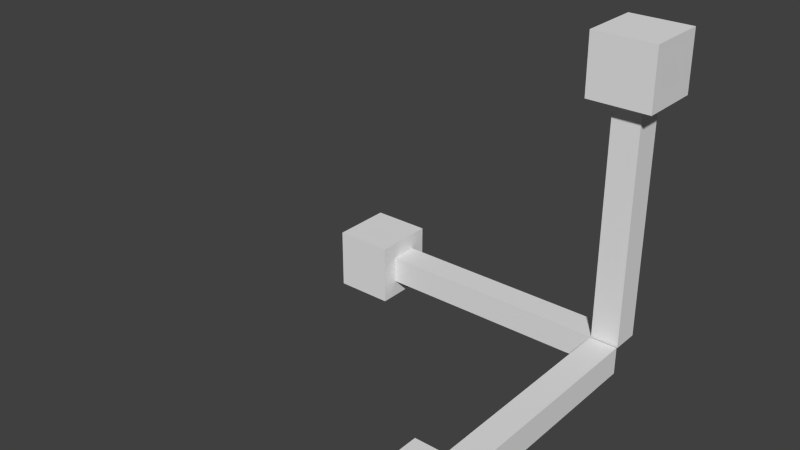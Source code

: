 # Source: ScaleIcon.blend  (saved by Blender 2.69.0; exported with 4.5.12 LTS)
import bpy
from mathutils import Matrix  # noqa: F401  (used for matrix-valued properties, if any)

bpy.ops.wm.read_factory_settings(use_empty=True)
scene = bpy.context.scene
scene.name = 'Scene'

# ---- collections
col_collection_1 = bpy.data.collections.new('Collection 1'); scene.collection.children.link(col_collection_1)

# ---- materials (node trees are filled in below, after node groups)
mat_material_001 = bpy.data.materials.new('Material.001')
mat_material_001.alpha_threshold = 0.0
mat_material_001.use_transparent_shadow = False
mat_material_001.roughness = 0.5
mat_material_001.specular_intensity = 0.0
mat_material_001.line_color = (0.0, 0.0, 0.0, 1.0)

# ---- material node trees

# ---- world
world_world = bpy.data.worlds.new('World'); scene.world = world_world
world_world.color = (0.05088, 0.05088, 0.05088)
world_world.use_sun_shadow = False
world_world.sun_shadow_jitter_overblur = 0.0
world_world.cycles.sampling_method = 'MANUAL'
world_world.cycles.sample_map_resolution = 256

# ---- meshes
me_cube_001 = bpy.data.meshes.new('Cube.001')
me_cube_001.from_pydata([(-17.99, 15.96, 1.124), (-1.034, 15.96, 1.124), (-1.034, 17.96, 1.124), (-17.99, 17.96, 1.124), (-17.99, 15.96, -0.8764), (-17.99, 17.96, -0.8764), (-1.034, 17.96, -0.8764), (-1.034, 15.96, -0.8764), (-1.0, 15.97, 18.03), (-1.0, 15.97, 1.067), (1.0, 15.97, 1.067), (1.0, 15.97, 18.03), (-1.0, 17.97, 18.03), (-1.0, 17.97, 1.067), (1.0, 17.97, 1.067), (1.0, 17.97, 18.03), (2.227, 19.2, 18.03), (-2.227, 19.2, 18.03), (2.227, 14.74, 18.03), (-2.227, 14.74, 18.03), (2.208, 19.18, 22.28), (-2.246, 19.18, 22.28), (2.208, 14.73, 22.28), (-2.246, 14.73, 22.28), (-0.0191, 16.96, 22.28), (1.0, 15.86, -0.8764), (-1.0, 15.86, -0.8764), (-1.0, -1.103, -0.8764), (1.0, -1.103, -0.8764), (-1.0, -1.103, 1.124), (-1.0, 15.86, 1.124), (1.0, 15.86, 1.124), (1.0, -1.103, 1.124), (2.227, -1.103, 2.351), (-2.227, -1.103, 2.351), (2.227, -1.103, -2.103), (-2.227, -1.103, -2.103), (2.208, -5.361, 2.339), (-2.246, -5.361, 2.339), (2.208, -5.361, -2.115), (-2.246, -5.361, -2.115), (-0.0191, -5.361, 0.1117), (-17.99, 14.73, 2.351), (-17.99, 19.19, 2.351), (-17.99, 14.73, -2.103), (-17.99, 19.19, -2.103), (-22.25, 14.75, 2.339), (-22.25, 19.21, 2.339), (-22.25, 14.75, -2.115), (-22.25, 19.21, -2.115), (-22.25, 16.98, 0.1117)], [], [(0, 1, 2, 3), (5, 6, 7, 4), (3, 2, 6, 5), (2, 1, 7, 6), (1, 0, 4, 7), (5, 4, 44, 45), (12, 13, 9, 8), (13, 14, 10, 9), (14, 15, 11, 10), (8, 11, 18, 19), (8, 9, 10, 11), (15, 14, 13, 12), (12, 8, 19, 17), (11, 15, 16, 18), (15, 12, 17, 16), (17, 19, 23, 21), (18, 16, 20, 22), (16, 17, 21, 20), (19, 18, 22, 23), (27, 28, 35, 36), (31, 32, 28, 25), (30, 31, 25, 26), (29, 30, 26, 27), (21, 23, 24), (22, 20, 24), (20, 21, 24), (23, 22, 24), (27, 26, 25, 28), (32, 31, 30, 29), (29, 27, 36, 34), (28, 32, 33, 35), (32, 29, 34, 33), (34, 36, 40, 38), (35, 33, 37, 39), (33, 34, 38, 37), (36, 35, 39, 40), (38, 40, 41), (39, 37, 41), (37, 38, 41), (40, 39, 41), (3, 5, 45, 43), (4, 0, 42, 44), (0, 3, 43, 42), (43, 45, 49, 47), (44, 42, 46, 48), (42, 43, 47, 46), (45, 44, 48, 49), (47, 49, 50), (48, 46, 50), (46, 47, 50), (49, 48, 50)])
_uv = me_cube_001.uv_layers.new(name='UVMap')
_uv.uv.foreach_set('vector', [0.9165, 0.6899, 0.9633, 0.6902, 0.9638, 0.6904, 0.9165, 0.6899, 0.9166, 0.6899, 0.9651, 0.6902, 0.9638, 0.6899, 0.9165, 0.6899, 0.9165, 0.6899, 0.9638, 0.6904, 0.9651, 0.6902, 0.9166, 0.6899, 0.9638, 0.6904, 0.9633, 0.6902, 0.9638, 0.6899, 0.9651, 0.6902, 0.9633, 0.6902, 0.9165, 0.6899, 0.9165, 0.6899, 0.9638, 0.6899, 0.9166, 0.6899, 0.9165, 0.6899, 0.9156, 0.6899, 0.9156, 0.6899, 0.5327, 0.5257, 0.5327, 0.4483, 0.5323, 0.4504, 0.5327, 0.5257, 0.5327, 0.4483, 0.533, 0.4504, 0.5327, 0.4512, 0.5323, 0.4504, 0.533, 0.4504, 0.5327, 0.5257, 0.5327, 0.5257, 0.5327, 0.4512, 0.5327, 0.5257, 0.5327, 0.5257, 0.5327, 0.5273, 0.5327, 0.5273, 0.5327, 0.5257, 0.5323, 0.4504, 0.5327, 0.4512, 0.5327, 0.5257, 0.5327, 0.5257, 0.533, 0.4504, 0.5327, 0.4483, 0.5327, 0.5257, 0.5327, 0.5257, 0.5327, 0.5257, 0.5327, 0.5273, 0.5327, 0.5273, 0.5327, 0.5257, 0.5327, 0.5257, 0.5327, 0.5273, 0.5327, 0.5273, 0.5327, 0.5257, 0.5327, 0.5257, 0.5327, 0.5273, 0.5327, 0.5273, 0.5327, 0.5273, 0.5327, 0.5273, 0.5327, 0.5293, 0.5327, 0.5293, 0.5327, 0.5273, 0.5327, 0.5273, 0.5327, 0.5292, 0.5327, 0.5293, 0.5327, 0.5273, 0.5327, 0.5273, 0.5327, 0.5293, 0.5327, 0.5292, 0.5327, 0.5273, 0.5327, 0.5273, 0.5327, 0.5293, 0.5327, 0.5293, 0.0435, 0.9764, 0.04349, 0.9764, 0.0424, 0.9764, 0.0424, 0.9764, 0.09609, 0.9767, 0.04349, 0.9764, 0.04349, 0.9764, 0.09665, 0.9764, 0.09664, 0.977, 0.09609, 0.9767, 0.09665, 0.9764, 0.09818, 0.9767, 0.04349, 0.9764, 0.09664, 0.977, 0.09818, 0.9767, 0.0435, 0.9764, 0.5327, 0.5293, 0.5327, 0.5293, 0.5327, 0.5313, 0.5327, 0.5293, 0.5327, 0.5292, 0.5327, 0.5313, 0.5327, 0.5292, 0.5327, 0.5293, 0.5327, 0.5313, 0.5327, 0.5293, 0.5327, 0.5293, 0.5327, 0.5313, 0.0435, 0.9764, 0.09818, 0.9767, 0.09665, 0.9764, 0.04349, 0.9764, 0.04349, 0.9764, 0.09609, 0.9767, 0.09664, 0.977, 0.04349, 0.9764, 0.04349, 0.9764, 0.0435, 0.9764, 0.0424, 0.9764, 0.0424, 0.9764, 0.04349, 0.9764, 0.04349, 0.9764, 0.0424, 0.9764, 0.0424, 0.9764, 0.04349, 0.9764, 0.04349, 0.9764, 0.0424, 0.9764, 0.0424, 0.9764, 0.0424, 0.9764, 0.0424, 0.9764, 0.041, 0.9764, 0.041, 0.9764, 0.0424, 0.9764, 0.0424, 0.9764, 0.041, 0.9764, 0.041, 0.9764, 0.0424, 0.9764, 0.0424, 0.9764, 0.041, 0.9764, 0.041, 0.9764, 0.0424, 0.9764, 0.0424, 0.9764, 0.041, 0.9764, 0.041, 0.9764, 0.041, 0.9764, 0.041, 0.9764, 0.03954, 0.9764, 0.041, 0.9764, 0.041, 0.9764, 0.03954, 0.9764, 0.041, 0.9764, 0.041, 0.9764, 0.03954, 0.9764, 0.041, 0.9764, 0.041, 0.9764, 0.03954, 0.9764, 0.9165, 0.6899, 0.9166, 0.6899, 0.9156, 0.6899, 0.9156, 0.6899, 0.9165, 0.6899, 0.9165, 0.6899, 0.9156, 0.6899, 0.9156, 0.6899, 0.9165, 0.6899, 0.9165, 0.6899, 0.9156, 0.6899, 0.9156, 0.6899, 0.9156, 0.6899, 0.9156, 0.6899, 0.9143, 0.6899, 0.9143, 0.6899, 0.9156, 0.6899, 0.9156, 0.6899, 0.9143, 0.6899, 0.9143, 0.6899, 0.9156, 0.6899, 0.9156, 0.6899, 0.9143, 0.6899, 0.9143, 0.6899, 0.9156, 0.6899, 0.9156, 0.6899, 0.9143, 0.6899, 0.9143, 0.6899, 0.9143, 0.6899, 0.9143, 0.6899, 0.913, 0.6899, 0.9143, 0.6899, 0.9143, 0.6899, 0.913, 0.6899, 0.9143, 0.6899, 0.9143, 0.6899, 0.913, 0.6899, 0.9143, 0.6899, 0.9143, 0.6899, 0.913, 0.6899])
me_cube_001.materials.append(mat_material_001)
me_cube_001.use_remesh_preserve_volume = False
me_cube_001.use_remesh_preserve_attributes = False
me_cube_001.use_mirror_vertex_groups = False
me_cube_001.update()

# ---- objects
ob_cube = bpy.data.objects.new('Cube', me_cube_001)

# ---- transforms, parenting, visibility, modifiers, constraints
ob_cube.location = (0.0, 0.0, 0.0)
ob_cube.lineart.crease_threshold = 0.0

# ---- collection membership
col_collection_1.objects.link(ob_cube)

# ---- scene / render settings (as saved in the file)
scene.frame_start = 1; scene.frame_end = 250; scene.frame_set(1)
scene.render.engine = 'BLENDER_EEVEE_NEXT'
scene.render.image_settings.compression = 90
scene.render.resolution_percentage = 50
scene.render.dither_intensity = 0.0
scene.cycles.use_denoising = False
scene.cycles.samples = 10
scene.cycles.sampling_pattern = 'TABULATED_SOBOL'
scene.cycles.light_sampling_threshold = 0.0
scene.cycles.use_adaptive_sampling = False
scene.cycles.use_light_tree = False
scene.cycles.blur_glossy = 0.0
scene.cycles.volume_bounces = 1
scene.cycles.pixel_filter_type = 'GAUSSIAN'
scene.cycles.sample_clamp_indirect = 0.0
scene.view_settings.view_transform = 'Standard'
bpy.context.view_layer.update()

# ---- added for rendering (the .blend has no active camera and no usable light): camera, sun
cam_auto = bpy.data.cameras.new('AutoCamera')
cam_auto.lens = 50.0
cam_auto.sensor_width = 36.0
cam_auto.clip_end = 1000.0
ob_auto_camera = bpy.data.objects.new('AutoCamera', cam_auto)
scene.collection.objects.link(ob_auto_camera)
ob_auto_camera.location = (29.2208, -40.1569, 41.4705)
ob_auto_camera.rotation_euler = (1.09748, -7.21219e-08, 0.694738)
scene.camera = ob_auto_camera
light_auto_sun = bpy.data.lights.new('AutoSun', 'SUN')
light_auto_sun.energy = 3.0
light_auto_sun.angle = 0.0523599
ob_auto_sun = bpy.data.objects.new('AutoSun', light_auto_sun)
scene.collection.objects.link(ob_auto_sun)
ob_auto_sun.rotation_euler = (0.872665, 0.174533, 0.523599)
bpy.context.view_layer.update()

